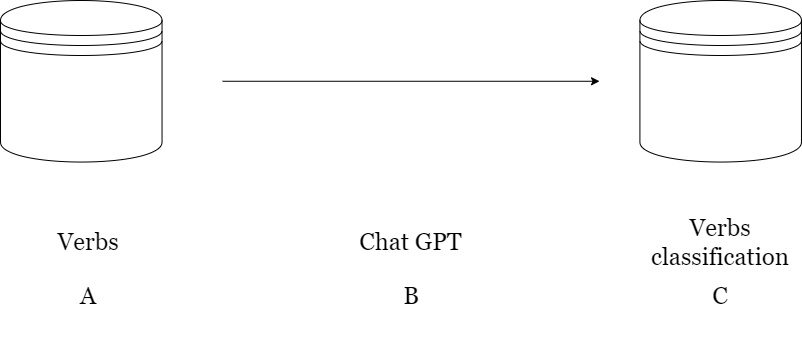

The diagram above was exported from draw.io. Its source (the exported page's mxGraphModel, read from the mxfile embedded in the PNG):
<mxGraphModel dx="1953" dy="1328" grid="1" gridSize="10" guides="1" tooltips="1" connect="1" arrows="1" fold="1" page="1" pageScale="1" pageWidth="850" pageHeight="1100" math="0" shadow="0">
  <root>
    <mxCell id="0" />
    <mxCell id="1" parent="0" />
    <mxCell id="YaONPP3PeG_qP2DcypLE-1" value="" style="group" vertex="1" connectable="0" parent="1">
      <mxGeometry x="90" y="510" width="800.96" height="350" as="geometry" />
    </mxCell>
    <mxCell id="xqbUULXJ1TdmesxZyiSG-1" value="" style="shape=datastore;whiteSpace=wrap;html=1;" vertex="1" parent="YaONPP3PeG_qP2DcypLE-1">
      <mxGeometry width="161.5381512605042" height="161.53846153846155" as="geometry" />
    </mxCell>
    <mxCell id="xqbUULXJ1TdmesxZyiSG-2" value="Verbs" style="text;html=1;strokeColor=none;fillColor=none;align=center;verticalAlign=middle;whiteSpace=wrap;rounded=0;fontSize=24;fontFamily=Georgia;" vertex="1" parent="YaONPP3PeG_qP2DcypLE-1">
      <mxGeometry x="6.730756302521009" y="188.46153846153848" width="161.5381512605042" height="107.69230769230771" as="geometry" />
    </mxCell>
    <mxCell id="xqbUULXJ1TdmesxZyiSG-3" value="A" style="text;html=1;strokeColor=none;fillColor=none;align=center;verticalAlign=middle;whiteSpace=wrap;rounded=0;fontSize=24;fontFamily=Georgia;" vertex="1" parent="YaONPP3PeG_qP2DcypLE-1">
      <mxGeometry x="6.730756302521009" y="242.30769230769232" width="161.5381512605042" height="107.69230769230771" as="geometry" />
    </mxCell>
    <mxCell id="xqbUULXJ1TdmesxZyiSG-4" value="Verbs classification" style="text;html=1;strokeColor=none;fillColor=none;align=center;verticalAlign=middle;whiteSpace=wrap;rounded=0;fontSize=24;fontFamily=Georgia;" vertex="1" parent="YaONPP3PeG_qP2DcypLE-1">
      <mxGeometry x="639.4218487394958" y="188.46153846153848" width="161.5381512605042" height="107.69230769230771" as="geometry" />
    </mxCell>
    <mxCell id="xqbUULXJ1TdmesxZyiSG-5" value="C" style="text;html=1;strokeColor=none;fillColor=none;align=center;verticalAlign=middle;whiteSpace=wrap;rounded=0;fontSize=24;fontFamily=Georgia;" vertex="1" parent="YaONPP3PeG_qP2DcypLE-1">
      <mxGeometry x="639.4218487394958" y="242.30769230769232" width="161.5381512605042" height="107.69230769230771" as="geometry" />
    </mxCell>
    <mxCell id="xqbUULXJ1TdmesxZyiSG-6" value="Chat GPT" style="text;html=1;strokeColor=none;fillColor=none;align=center;verticalAlign=middle;whiteSpace=wrap;rounded=0;fontSize=24;fontFamily=Georgia;" vertex="1" parent="YaONPP3PeG_qP2DcypLE-1">
      <mxGeometry x="275.96100840336135" y="188.46153846153848" width="269.23025210084035" height="107.69230769230771" as="geometry" />
    </mxCell>
    <mxCell id="xqbUULXJ1TdmesxZyiSG-7" value="B" style="text;html=1;strokeColor=none;fillColor=none;align=center;verticalAlign=middle;whiteSpace=wrap;rounded=0;fontSize=24;fontFamily=Georgia;" vertex="1" parent="YaONPP3PeG_qP2DcypLE-1">
      <mxGeometry x="329.8070588235294" y="242.30769230769232" width="161.5381512605042" height="107.69230769230771" as="geometry" />
    </mxCell>
    <mxCell id="xqbUULXJ1TdmesxZyiSG-8" value="" style="endArrow=classic;html=1;rounded=0;" edge="1" parent="YaONPP3PeG_qP2DcypLE-1">
      <mxGeometry width="50" height="50" relative="1" as="geometry">
        <mxPoint x="222.11495798319328" y="80.76923076923077" as="sourcePoint" />
        <mxPoint x="599.0373109243698" y="80.76923076923077" as="targetPoint" />
      </mxGeometry>
    </mxCell>
    <mxCell id="xqbUULXJ1TdmesxZyiSG-9" value="" style="shape=datastore;whiteSpace=wrap;html=1;" vertex="1" parent="YaONPP3PeG_qP2DcypLE-1">
      <mxGeometry x="639.4218487394958" width="161.5381512605042" height="161.53846153846155" as="geometry" />
    </mxCell>
  </root>
</mxGraphModel>